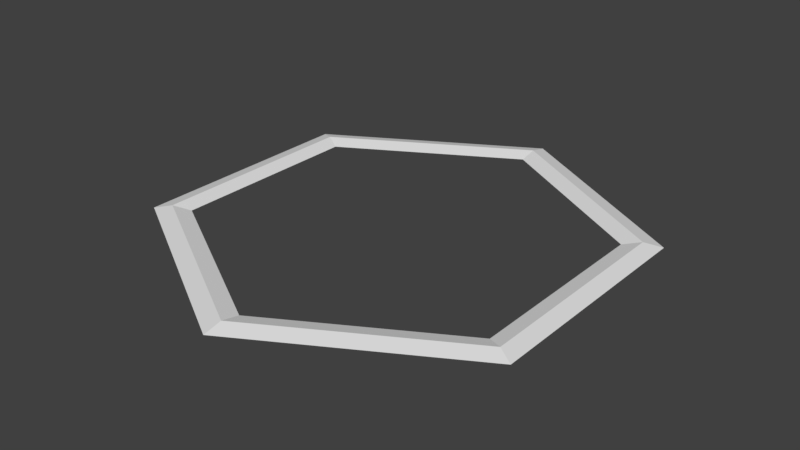 # Source: Selection.blend  (saved by Blender 2.78.0; exported with 4.5.12 LTS)
import bpy
from mathutils import Matrix  # noqa: F401  (used for matrix-valued properties, if any)

bpy.ops.wm.read_factory_settings(use_empty=True)
scene = bpy.context.scene
scene.name = 'Scene'

# ---- collections
col_collection_1 = bpy.data.collections.new('Collection 1'); scene.collection.children.link(col_collection_1)

# ---- world
world_world = bpy.data.worlds.new('World'); scene.world = world_world
world_world.color = (0.05088, 0.05088, 0.05088)
world_world.use_sun_shadow = False
world_world.sun_shadow_jitter_overblur = 0.0
world_world.cycles.sampling_method = 'MANUAL'

# ---- meshes
me_circle = bpy.data.meshes.new('Circle')
me_circle.from_pydata([(0.0, -2.522e-08, -0.577), (-0.4997, -1.261e-08, -0.2885), (-0.4997, 1.261e-08, 0.2885), (5.044e-08, 2.522e-08, 0.577), (0.4997, 1.261e-08, 0.2885), (0.4997, -1.261e-08, -0.2885), (3.136e-09, -2.124e-08, -0.4859), (-0.4208, -1.062e-08, -0.243), (-0.4208, 1.062e-08, 0.243), (4.562e-08, 2.124e-08, 0.4859), (0.4208, 1.062e-08, 0.243), (0.4208, -1.062e-08, -0.243), (-0.4603, 0.00984, -0.2657), (-0.4603, 0.00984, 0.2657), (0.4603, 0.00984, 0.2657), (0.4603, 0.00984, -0.2657), (4.803e-08, 0.00984, 0.5315), (1.568e-09, 0.00984, -0.5315)], [], [(13, 8, 7, 12), (15, 11, 10, 14), (16, 9, 8, 13), (12, 7, 6, 17), (17, 6, 11, 15), (14, 10, 9, 16), (4, 14, 16, 3), (0, 17, 15, 5), (1, 12, 17, 0), (3, 16, 13, 2), (5, 15, 14, 4), (2, 13, 12, 1)])
me_circle.use_remesh_preserve_volume = False
me_circle.use_remesh_preserve_attributes = False
me_circle.use_mirror_vertex_groups = False
me_circle.update()

# ---- objects
ob_circle = bpy.data.objects.new('Circle', me_circle)

# ---- transforms, parenting, visibility, modifiers, constraints
ob_circle.location = (0.0, 0.0, 0.0)
ob_circle.rotation_euler = (1.571, -0.0, 0.0)
ob_circle.scale = (0.75, 0.75, 0.75)
ob_circle.lineart.crease_threshold = 0.0

# ---- collection membership
col_collection_1.objects.link(ob_circle)

# ---- scene / render settings (as saved in the file)
scene.frame_start = 1; scene.frame_end = 250; scene.frame_set(1)
scene.render.engine = 'BLENDER_EEVEE_NEXT'
scene.render.resolution_percentage = 50
scene.render.dither_intensity = 0.0
scene.cycles.use_denoising = False
scene.cycles.samples = 128
scene.cycles.sampling_pattern = 'TABULATED_SOBOL'
scene.cycles.light_sampling_threshold = 0.0
scene.cycles.use_adaptive_sampling = False
scene.cycles.use_light_tree = False
scene.cycles.blur_glossy = 0.0
scene.cycles.sample_clamp_indirect = 0.0
scene.view_settings.view_transform = 'Standard'
bpy.context.view_layer.update()

# ---- added for rendering (the .blend has no active camera and no usable light): camera, sun
cam_auto = bpy.data.cameras.new('AutoCamera')
cam_auto.lens = 50.0
cam_auto.sensor_width = 36.0
cam_auto.clip_end = 1000.0
ob_auto_camera = bpy.data.objects.new('AutoCamera', cam_auto)
scene.collection.objects.link(ob_auto_camera)
ob_auto_camera.location = (1.05936, -1.27123, 0.851175)
ob_auto_camera.rotation_euler = (1.09748, -7.21219e-08, 0.694738)
scene.camera = ob_auto_camera
light_auto_sun = bpy.data.lights.new('AutoSun', 'SUN')
light_auto_sun.energy = 3.0
light_auto_sun.angle = 0.0523599
ob_auto_sun = bpy.data.objects.new('AutoSun', light_auto_sun)
scene.collection.objects.link(ob_auto_sun)
ob_auto_sun.rotation_euler = (0.872665, 0.174533, 0.523599)
bpy.context.view_layer.update()
